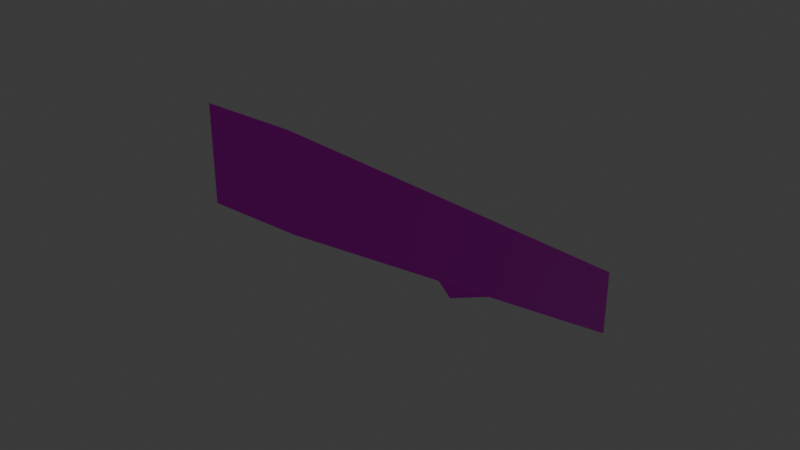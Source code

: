 # Source: wall_rail_angled_right.blend  (saved by Blender 5.0.119; exported with 4.5.12 LTS)
import bpy
from mathutils import Matrix  # noqa: F401  (used for matrix-valued properties, if any)

bpy.ops.wm.read_factory_settings(use_empty=True)
scene = bpy.context.scene
scene.name = 'Scene'

# ---- collections
col_collection = bpy.data.collections.new('Collection'); scene.collection.children.link(col_collection)

# ---- images (referenced by path relative to the original .blend; pixels are not part of the script)
import os
ASSET_DIR = os.environ.get("B2B_ASSET_DIR", "")  # directory of the original .blend (textures are referenced by path, not embedded)
HERE = os.path.dirname(os.path.abspath(__file__))  # packed textures are extracted next to this script under _unpacked/

def load_image(name, relpath, width, height, colorspace="sRGB"):
    """Load a texture the original file referenced (path relative to the .blend, or extracted next to this script)."""
    p = next((c for c in (os.path.join(HERE, relpath), os.path.join(ASSET_DIR, relpath)) if relpath and os.path.exists(c)), "")
    if p:
        img = bpy.data.images.load(p, check_existing=True)
        img.name = name
    else:  # same state as the original file: an image datablock whose file is absent (Cycles renders it pink)
        img = bpy.data.images.new(name, width, height)
        img.source = "FILE"
        img.filepath = "//" + (relpath or name)
    img.colorspace_settings.name = colorspace
    return img
img_metal2_png_001 = load_image('metal2.png.001', 'metal2.png', 1024, 1024, 'sRGB')

# ---- materials (node trees are filled in below, after node groups)
mat_img_metal2_png = bpy.data.materials.new('IMG_metal2.png')
mat_img_metal2_png.use_backface_culling = True

# ---- material node trees
mat_img_metal2_png.use_nodes = True; mat_img_metal2_png.node_tree.nodes.clear()
_N = mat_img_metal2_png.node_tree.nodes; _L = mat_img_metal2_png.node_tree.links
n0 = _N.new('ShaderNodeOutputMaterial'); n0.name = 'Material Output'; n0.location = (0, 0)
n1 = _N.new('ShaderNodeBsdfPrincipled'); n1.name = 'Principled BSDF'; n1.location = (-200, 0)
n1.inputs[1].default_value = 1.0
n1.inputs[2].default_value = 0.0
n2 = _N.new('ShaderNodeTexImage'); n2.name = 'Image Texture'; n2.location = (-400, 0)
n2.image = img_metal2_png_001
n2.interpolation = 'Closest'
_L.new(n2.outputs[0], n1.inputs[0])
_L.new(n1.outputs[0], n0.inputs[0])
n0.is_active_output = True

# ---- world
world_world = bpy.data.worlds.new('World'); scene.world = world_world
world_world.use_nodes = True; world_world.node_tree.nodes.clear()
_N = world_world.node_tree.nodes; _L = world_world.node_tree.links
n0 = _N.new('ShaderNodeOutputWorld'); n0.name = 'World Output'; n0.location = (200, 100)
n1 = _N.new('ShaderNodeBackground'); n1.name = 'Background'; n1.location = (-200, 100)
n1.inputs[0].default_value = (0.05088, 0.05088, 0.05088, 1.0)
_L.new(n1.outputs[0], n0.inputs[0])
n0.is_active_output = True
world_world.color = (0.05088, 0.05088, 0.05088)
world_world.sun_shadow_jitter_overblur = 0.0

# ---- meshes
me_cube_002 = bpy.data.meshes.new('Cube.002')
me_cube_002.from_pydata([(-3.725e-09, -0.2188, 0.04687), (-3.725e-09, -0.2188, 0.1719), (-3.725e-09, 0.5312, -0.4531), (-3.725e-09, 0.5312, -0.3281), (0.125, -0.2188, 0.04687), (0.125, -0.2188, 0.1719), (0.125, 0.5312, -0.4531), (0.125, 0.5312, -0.3281), (-0.1913, 0.4375, -0.3971), (0.0221, 0.4375, -0.3087), (-0.1913, 0.5, -0.3971), (0.0221, 0.5, -0.3087), (-0.1471, 0.4375, -0.4413), (0.06629, 0.4375, -0.3529), (-0.1471, 0.5, -0.4413), (0.06629, 0.5, -0.3529)], [], [(0, 1, 3, 2), (2, 3, 7, 6), (6, 7, 5, 4), (4, 5, 1, 0), (2, 6, 4, 0), (7, 3, 1, 5), (8, 9, 11, 10), (10, 11, 15, 14), (14, 15, 13, 12), (12, 13, 9, 8), (10, 14, 12, 8), (15, 11, 9, 13)])
_uv = me_cube_002.uv_layers.new(name='UVMap')
_uv.uv.foreach_set('vector', [0.625, 0.9688, 0.625, 1.031, 0.25, 0.7812, 0.25, 0.7188, 0.6562, 0.7188, 0.6562, 0.7812, 0.5938, 0.7812, 0.5938, 0.7188, 0.03125, 0.7734, 0.03125, 0.8359, -0.3438, 1.086, -0.3438, 1.023, 0.4375, 3.847e-16, 0.4375, 0.0625, 0.375, 0.0625, 0.375, 3.885e-16, 0.8437, 0.753, 0.9062, 0.753, 0.9062, 1.204, 0.8437, 1.204, 0.5312, 0.4365, 0.4687, 0.4365, 0.4687, -0.01419, 0.5312, -0.01419, 0.05419, 0.3281, 0.1697, 0.3281, 0.1697, 0.3594, 0.05419, 0.3594, 0.4018, 0.3737, 0.3576, 0.4804, 0.3264, 0.4804, 0.3706, 0.3737, 0.0822, 0.6406, 0.3132, 0.6406, 0.3132, 0.7031, 0.0822, 0.7031, 0.3706, 0.9388, 0.3264, 0.8321, 0.3576, 0.8321, 0.4018, 0.9388, 0.1602, 0.0, 0.1915, 0.0, 0.1915, 0.03125, 0.1602, 0.03125, 0.3264, 0.6406, 0.3576, 0.6406, 0.3576, 0.6719, 0.3264, 0.6719])
me_cube_002.materials.append(mat_img_metal2_png)
me_cube_002.update()

# ---- objects
ob_railing__col = bpy.data.objects.new('Railing -col', me_cube_002)

# ---- transforms, parenting, visibility, modifiers, constraints
ob_railing__col.location = (0.125, 0.2188, -0.04688)

# ---- collection membership
col_collection.objects.link(ob_railing__col)

# ---- scene / render settings (as saved in the file)
scene.frame_start = 1; scene.frame_end = 250; scene.frame_set(1)
scene.render.engine = 'BLENDER_EEVEE_NEXT'
scene.render.bake_bias = 0.0
scene.render.bake_samples = 0
scene.cycles.sampling_pattern = 'TABULATED_SOBOL'
scene.eevee.use_volume_custom_range = False
bpy.context.view_layer.update()

# ---- added for rendering (the .blend has no active camera and no usable light): camera, sun
cam_auto = bpy.data.cameras.new('AutoCamera')
cam_auto.lens = 50.0
cam_auto.sensor_width = 36.0
cam_auto.clip_end = 1000.0
ob_auto_camera = bpy.data.objects.new('AutoCamera', cam_auto)
scene.collection.objects.link(ob_auto_camera)
ob_auto_camera.location = (1.04136, -0.764401, 0.572101)
ob_auto_camera.rotation_euler = (1.09748, -7.21219e-08, 0.694738)
scene.camera = ob_auto_camera
light_auto_sun = bpy.data.lights.new('AutoSun', 'SUN')
light_auto_sun.energy = 3.0
light_auto_sun.angle = 0.0523599
ob_auto_sun = bpy.data.objects.new('AutoSun', light_auto_sun)
scene.collection.objects.link(ob_auto_sun)
ob_auto_sun.rotation_euler = (0.872665, 0.174533, 0.523599)
bpy.context.view_layer.update()
